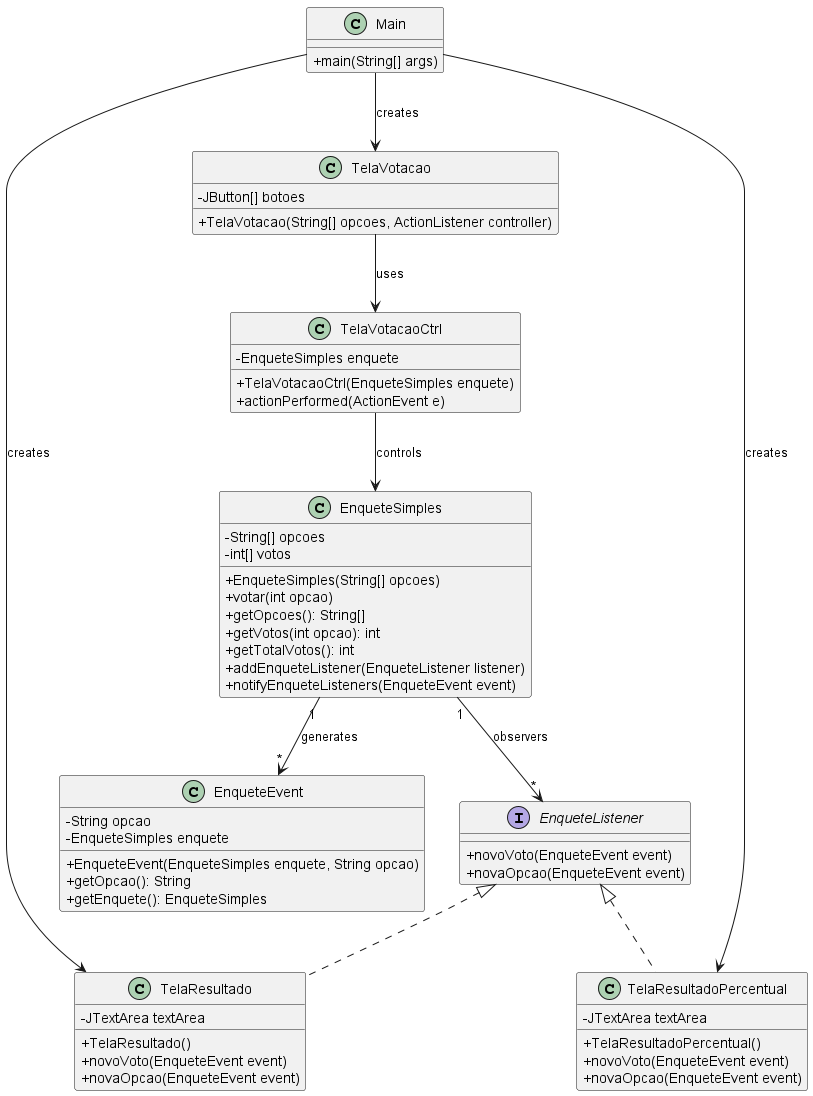

The diagram above was rendered by PlantUML. Its source (embedded in the PNG):
@startuml
skinparam classAttributeIconSize 0

class EnqueteSimples {
  - String[] opcoes
  - int[] votos
  + EnqueteSimples(String[] opcoes)
  + votar(int opcao)
  + getOpcoes(): String[]
  + getVotos(int opcao): int
  + getTotalVotos(): int
  + addEnqueteListener(EnqueteListener listener)
  + notifyEnqueteListeners(EnqueteEvent event)
}

interface EnqueteListener {
  + novoVoto(EnqueteEvent event)
  + novaOpcao(EnqueteEvent event)
}

class EnqueteEvent {
  - String opcao
  - EnqueteSimples enquete
  + EnqueteEvent(EnqueteSimples enquete, String opcao)
  + getOpcao(): String
  + getEnquete(): EnqueteSimples
}

class TelaVotacao {
  - JButton[] botoes
  + TelaVotacao(String[] opcoes, ActionListener controller)
}

class TelaResultado {
  - JTextArea textArea
  + TelaResultado()
  + novoVoto(EnqueteEvent event)
  + novaOpcao(EnqueteEvent event)
}

class TelaResultadoPercentual {
  - JTextArea textArea
  + TelaResultadoPercentual()
  + novoVoto(EnqueteEvent event)
  + novaOpcao(EnqueteEvent event)
}

class TelaVotacaoCtrl {
  - EnqueteSimples enquete
  + TelaVotacaoCtrl(EnqueteSimples enquete)
  + actionPerformed(ActionEvent e)
}

class Main {
  + main(String[] args)
}

EnqueteSimples "1" --> "*" EnqueteListener : "observers"
EnqueteListener <|.. TelaResultado
EnqueteListener <|.. TelaResultadoPercentual
EnqueteSimples "1" --> "*" EnqueteEvent : "generates"
TelaVotacao --> TelaVotacaoCtrl : "uses"
TelaVotacaoCtrl --> EnqueteSimples : "controls"
Main --> TelaVotacao : "creates"
Main --> TelaResultado : "creates"
Main --> TelaResultadoPercentual : "creates"
@enduml